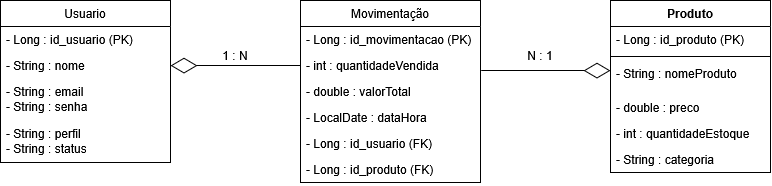

The diagram above was exported from draw.io. Its source (the exported page's mxGraphModel, read from the mxfile embedded in the PNG):
<mxGraphModel dx="860" dy="467" grid="1" gridSize="10" guides="1" tooltips="1" connect="1" arrows="1" fold="1" page="1" pageScale="1" pageWidth="827" pageHeight="1169" math="0" shadow="0">
  <root>
    <mxCell id="0" />
    <mxCell id="1" parent="0" />
    <mxCell id="pNnLyMIu7_lJXfIRz34c-1" parent="1" style="swimlane;fontStyle=0;childLayout=stackLayout;horizontal=1;startSize=26;fillColor=none;horizontalStack=0;resizeParent=1;resizeParentMax=0;resizeLast=0;collapsible=1;marginBottom=0;whiteSpace=wrap;html=1;" value="Usuario" vertex="1">
      <mxGeometry height="162" width="170" x="40" y="250" as="geometry" />
    </mxCell>
    <mxCell id="pNnLyMIu7_lJXfIRz34c-2" parent="pNnLyMIu7_lJXfIRz34c-1" style="text;strokeColor=none;fillColor=none;align=left;verticalAlign=top;spacingLeft=4;spacingRight=4;overflow=hidden;rotatable=0;points=[[0,0.5],[1,0.5]];portConstraint=eastwest;whiteSpace=wrap;html=1;" value="- Long : id_usuario&amp;nbsp;(PK)" vertex="1">
      <mxGeometry height="26" width="170" y="26" as="geometry" />
    </mxCell>
    <mxCell id="pNnLyMIu7_lJXfIRz34c-3" parent="pNnLyMIu7_lJXfIRz34c-1" style="text;strokeColor=none;fillColor=none;align=left;verticalAlign=top;spacingLeft=4;spacingRight=4;overflow=hidden;rotatable=0;points=[[0,0.5],[1,0.5]];portConstraint=eastwest;whiteSpace=wrap;html=1;" value="- String : nome" vertex="1">
      <mxGeometry height="26" width="170" y="52" as="geometry" />
    </mxCell>
    <mxCell id="pNnLyMIu7_lJXfIRz34c-4" parent="pNnLyMIu7_lJXfIRz34c-1" style="text;strokeColor=none;fillColor=none;align=left;verticalAlign=top;spacingLeft=4;spacingRight=4;overflow=hidden;rotatable=0;points=[[0,0.5],[1,0.5]];portConstraint=eastwest;whiteSpace=wrap;html=1;" value="&lt;div&gt;- String : email&lt;/div&gt;&lt;div&gt;- String : senha&lt;/div&gt;&lt;div&gt;&lt;br&gt;&lt;/div&gt;&lt;div&gt;&lt;br&gt;&lt;/div&gt;" vertex="1">
      <mxGeometry height="42" width="170" y="78" as="geometry" />
    </mxCell>
    <mxCell id="pNnLyMIu7_lJXfIRz34c-13" parent="pNnLyMIu7_lJXfIRz34c-1" style="text;strokeColor=none;fillColor=none;align=left;verticalAlign=top;spacingLeft=4;spacingRight=4;overflow=hidden;rotatable=0;points=[[0,0.5],[1,0.5]];portConstraint=eastwest;whiteSpace=wrap;html=1;" value="&lt;div&gt;- String : perfil&lt;/div&gt;&lt;div&gt;- String : status&lt;/div&gt;" vertex="1">
      <mxGeometry height="42" width="170" y="120" as="geometry" />
    </mxCell>
    <mxCell id="pNnLyMIu7_lJXfIRz34c-9" parent="1" style="swimlane;fontStyle=0;childLayout=stackLayout;horizontal=1;startSize=26;fillColor=none;horizontalStack=0;resizeParent=1;resizeParentMax=0;resizeLast=0;collapsible=1;marginBottom=0;whiteSpace=wrap;html=1;" value="Movimentação" vertex="1">
      <mxGeometry height="182" width="180" x="340" y="250" as="geometry" />
    </mxCell>
    <mxCell id="pNnLyMIu7_lJXfIRz34c-10" parent="pNnLyMIu7_lJXfIRz34c-9" style="text;strokeColor=none;fillColor=none;align=left;verticalAlign=top;spacingLeft=4;spacingRight=4;overflow=hidden;rotatable=0;points=[[0,0.5],[1,0.5]];portConstraint=eastwest;whiteSpace=wrap;html=1;" value="- Long : id_movimentacao&amp;nbsp;(PK)" vertex="1">
      <mxGeometry height="26" width="180" y="26" as="geometry" />
    </mxCell>
    <mxCell id="pNnLyMIu7_lJXfIRz34c-11" parent="pNnLyMIu7_lJXfIRz34c-9" style="text;strokeColor=none;fillColor=none;align=left;verticalAlign=top;spacingLeft=4;spacingRight=4;overflow=hidden;rotatable=0;points=[[0,0.5],[1,0.5]];portConstraint=eastwest;whiteSpace=wrap;html=1;" value="- int : quantidadeVendida" vertex="1">
      <mxGeometry height="26" width="180" y="52" as="geometry" />
    </mxCell>
    <mxCell id="pNnLyMIu7_lJXfIRz34c-12" parent="pNnLyMIu7_lJXfIRz34c-9" style="text;strokeColor=none;fillColor=none;align=left;verticalAlign=top;spacingLeft=4;spacingRight=4;overflow=hidden;rotatable=0;points=[[0,0.5],[1,0.5]];portConstraint=eastwest;whiteSpace=wrap;html=1;" value="- double : valorTotal" vertex="1">
      <mxGeometry height="26" width="180" y="78" as="geometry" />
    </mxCell>
    <mxCell id="pNnLyMIu7_lJXfIRz34c-25" parent="pNnLyMIu7_lJXfIRz34c-9" style="text;strokeColor=none;fillColor=none;align=left;verticalAlign=top;spacingLeft=4;spacingRight=4;overflow=hidden;rotatable=0;points=[[0,0.5],[1,0.5]];portConstraint=eastwest;whiteSpace=wrap;html=1;" value="- LocalDate : dataHora" vertex="1">
      <mxGeometry height="26" width="180" y="104" as="geometry" />
    </mxCell>
    <mxCell id="pNnLyMIu7_lJXfIRz34c-26" parent="pNnLyMIu7_lJXfIRz34c-9" style="text;strokeColor=none;fillColor=none;align=left;verticalAlign=top;spacingLeft=4;spacingRight=4;overflow=hidden;rotatable=0;points=[[0,0.5],[1,0.5]];portConstraint=eastwest;whiteSpace=wrap;html=1;" value="- Long : id_usuario (FK)" vertex="1">
      <mxGeometry height="26" width="180" y="130" as="geometry" />
    </mxCell>
    <mxCell id="pNnLyMIu7_lJXfIRz34c-27" parent="pNnLyMIu7_lJXfIRz34c-9" style="text;strokeColor=none;fillColor=none;align=left;verticalAlign=top;spacingLeft=4;spacingRight=4;overflow=hidden;rotatable=0;points=[[0,0.5],[1,0.5]];portConstraint=eastwest;whiteSpace=wrap;html=1;" value="- Long : id_produto (FK)" vertex="1">
      <mxGeometry height="26" width="180" y="156" as="geometry" />
    </mxCell>
    <mxCell id="pNnLyMIu7_lJXfIRz34c-18" parent="1" style="swimlane;fontStyle=1;align=center;verticalAlign=top;childLayout=stackLayout;horizontal=1;startSize=26;horizontalStack=0;resizeParent=1;resizeParentMax=0;resizeLast=0;collapsible=1;marginBottom=0;whiteSpace=wrap;html=1;" value="Produto" vertex="1">
      <mxGeometry height="172" width="160" x="650" y="250" as="geometry" />
    </mxCell>
    <mxCell id="pNnLyMIu7_lJXfIRz34c-19" parent="pNnLyMIu7_lJXfIRz34c-18" style="text;strokeColor=none;fillColor=none;align=left;verticalAlign=top;spacingLeft=4;spacingRight=4;overflow=hidden;rotatable=0;points=[[0,0.5],[1,0.5]];portConstraint=eastwest;whiteSpace=wrap;html=1;" value="- Long : id_produto&amp;nbsp;(PK)" vertex="1">
      <mxGeometry height="26" width="160" y="26" as="geometry" />
    </mxCell>
    <mxCell id="pNnLyMIu7_lJXfIRz34c-20" parent="pNnLyMIu7_lJXfIRz34c-18" style="line;strokeWidth=1;fillColor=none;align=left;verticalAlign=middle;spacingTop=-1;spacingLeft=3;spacingRight=3;rotatable=0;labelPosition=right;points=[];portConstraint=eastwest;strokeColor=inherit;" value="" vertex="1">
      <mxGeometry height="8" width="160" y="52" as="geometry" />
    </mxCell>
    <mxCell id="pNnLyMIu7_lJXfIRz34c-21" parent="pNnLyMIu7_lJXfIRz34c-18" style="text;strokeColor=none;fillColor=none;align=left;verticalAlign=top;spacingLeft=4;spacingRight=4;overflow=hidden;rotatable=0;points=[[0,0.5],[1,0.5]];portConstraint=eastwest;whiteSpace=wrap;html=1;" value="- String : nomeProduto" vertex="1">
      <mxGeometry height="34" width="160" y="60" as="geometry" />
    </mxCell>
    <mxCell id="pNnLyMIu7_lJXfIRz34c-22" parent="pNnLyMIu7_lJXfIRz34c-18" style="text;strokeColor=none;fillColor=none;align=left;verticalAlign=top;spacingLeft=4;spacingRight=4;overflow=hidden;rotatable=0;points=[[0,0.5],[1,0.5]];portConstraint=eastwest;whiteSpace=wrap;html=1;" value="- double : preco" vertex="1">
      <mxGeometry height="26" width="160" y="94" as="geometry" />
    </mxCell>
    <mxCell id="pNnLyMIu7_lJXfIRz34c-23" parent="pNnLyMIu7_lJXfIRz34c-18" style="text;strokeColor=none;fillColor=none;align=left;verticalAlign=top;spacingLeft=4;spacingRight=4;overflow=hidden;rotatable=0;points=[[0,0.5],[1,0.5]];portConstraint=eastwest;whiteSpace=wrap;html=1;" value="- int : quantidadeEstoque" vertex="1">
      <mxGeometry height="26" width="160" y="120" as="geometry" />
    </mxCell>
    <mxCell id="pNnLyMIu7_lJXfIRz34c-24" parent="pNnLyMIu7_lJXfIRz34c-18" style="text;strokeColor=none;fillColor=none;align=left;verticalAlign=top;spacingLeft=4;spacingRight=4;overflow=hidden;rotatable=0;points=[[0,0.5],[1,0.5]];portConstraint=eastwest;whiteSpace=wrap;html=1;" value="- String : categoria" vertex="1">
      <mxGeometry height="26" width="160" y="146" as="geometry" />
    </mxCell>
    <mxCell id="pNnLyMIu7_lJXfIRz34c-28" edge="1" parent="1" source="pNnLyMIu7_lJXfIRz34c-11" style="endArrow=diamondThin;endFill=0;endSize=24;html=1;rounded=0;entryX=1;entryY=0.5;entryDx=0;entryDy=0;exitX=0;exitY=0.5;exitDx=0;exitDy=0;" target="pNnLyMIu7_lJXfIRz34c-3" value="">
      <mxGeometry relative="1" width="160" as="geometry">
        <mxPoint x="310" y="230" as="sourcePoint" />
        <mxPoint x="460" y="200" as="targetPoint" />
      </mxGeometry>
    </mxCell>
    <mxCell id="pNnLyMIu7_lJXfIRz34c-29" edge="1" parent="1" style="endArrow=diamondThin;endFill=0;endSize=24;html=1;rounded=0;" value="">
      <mxGeometry relative="1" width="160" as="geometry">
        <mxPoint x="520.72" y="320" as="sourcePoint" />
        <mxPoint x="650" y="320" as="targetPoint" />
      </mxGeometry>
    </mxCell>
    <mxCell id="pNnLyMIu7_lJXfIRz34c-30" parent="1" style="text;html=1;whiteSpace=wrap;strokeColor=none;fillColor=none;align=center;verticalAlign=middle;rounded=0;" value="1 : N" vertex="1">
      <mxGeometry height="30" width="60" x="245" y="290" as="geometry" />
    </mxCell>
    <mxCell id="pNnLyMIu7_lJXfIRz34c-31" parent="1" style="text;html=1;whiteSpace=wrap;strokeColor=none;fillColor=none;align=center;verticalAlign=middle;rounded=0;" value="N : 1" vertex="1">
      <mxGeometry height="30" width="60" x="550" y="290" as="geometry" />
    </mxCell>
  </root>
</mxGraphModel>